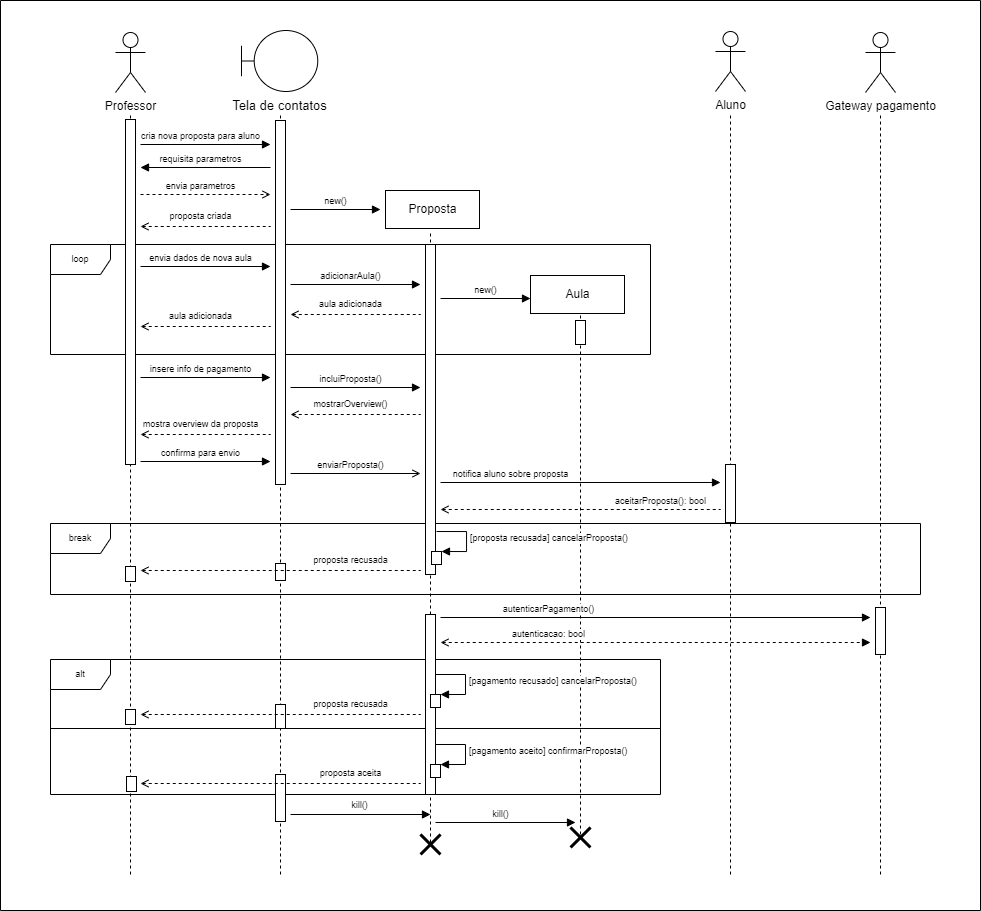

The diagram above was exported from draw.io. Its source (the exported page's mxGraphModel, read from the mxfile embedded in the PNG):
<mxGraphModel dx="1839" dy="618" grid="1" gridSize="10" guides="0" tooltips="1" connect="0" arrows="0" fold="1" page="1" pageScale="1" pageWidth="850" pageHeight="1100" background="none" math="0" shadow="0">
  <root>
    <mxCell id="0" />
    <mxCell id="A1VPly3XKa4tdlJzV9dt-9" value="Windows" style="" parent="0" />
    <mxCell id="A1VPly3XKa4tdlJzV9dt-10" value="loop" style="shape=umlFrame;whiteSpace=wrap;html=1;fontSize=9;" parent="A1VPly3XKa4tdlJzV9dt-9" vertex="1">
      <mxGeometry x="-470" y="334" width="600" height="110" as="geometry" />
    </mxCell>
    <mxCell id="A1VPly3XKa4tdlJzV9dt-32" value="break" style="shape=umlFrame;whiteSpace=wrap;html=1;fontSize=9;" parent="A1VPly3XKa4tdlJzV9dt-9" vertex="1">
      <mxGeometry x="-470" y="613" width="870" height="71" as="geometry" />
    </mxCell>
    <mxCell id="A1VPly3XKa4tdlJzV9dt-57" value="alt" style="shape=umlFrame;whiteSpace=wrap;html=1;fontSize=9;" parent="A1VPly3XKa4tdlJzV9dt-9" vertex="1">
      <mxGeometry x="-470" y="749" width="610" height="135" as="geometry" />
    </mxCell>
    <mxCell id="A1VPly3XKa4tdlJzV9dt-65" value="" style="line;strokeWidth=1;fillColor=none;align=left;verticalAlign=middle;spacingTop=-1;spacingLeft=3;spacingRight=3;rotatable=0;labelPosition=right;points=[];portConstraint=eastwest;fontSize=9;" parent="A1VPly3XKa4tdlJzV9dt-9" vertex="1">
      <mxGeometry x="-470" y="814" width="610" height="8" as="geometry" />
    </mxCell>
    <mxCell id="A1VPly3XKa4tdlJzV9dt-66" value="" style="html=1;points=[];perimeter=orthogonalPerimeter;fontSize=13;" parent="A1VPly3XKa4tdlJzV9dt-9" vertex="1">
      <mxGeometry x="-395" y="799" width="10" height="15" as="geometry" />
    </mxCell>
    <mxCell id="xp_syb3CRa_GeQr8Ug7M-3" value="" style="html=1;verticalAlign=bottom;endArrow=none;rounded=0;fontSize=9;startArrow=open;startFill=0;endFill=0;dashed=1;" parent="A1VPly3XKa4tdlJzV9dt-9" edge="1">
      <mxGeometry x="-0.0769" width="80" relative="1" as="geometry">
        <mxPoint x="-230" y="404" as="sourcePoint" />
        <mxPoint x="-100" y="404" as="targetPoint" />
        <mxPoint as="offset" />
      </mxGeometry>
    </mxCell>
    <mxCell id="xp_syb3CRa_GeQr8Ug7M-4" value="aula adicionada" style="edgeLabel;html=1;align=center;verticalAlign=middle;resizable=0;points=[];fontSize=9;" parent="xp_syb3CRa_GeQr8Ug7M-3" vertex="1" connectable="0">
      <mxGeometry x="0.4103" y="-2" relative="1" as="geometry">
        <mxPoint x="-32" y="-12" as="offset" />
      </mxGeometry>
    </mxCell>
    <mxCell id="1" value="Fundo" style="" parent="0" />
    <mxCell id="KxH-i2cOVbZDrv5Epkz9-14" value="Professor" style="shape=umlActor;verticalLabelPosition=bottom;verticalAlign=top;html=1;" parent="1" vertex="1">
      <mxGeometry x="-405" y="122" width="30" height="60" as="geometry" />
    </mxCell>
    <mxCell id="KxH-i2cOVbZDrv5Epkz9-15" value="Tela de contatos" style="shape=umlBoundary;html=1;labelPosition=center;verticalLabelPosition=bottom;align=center;verticalAlign=top;fontSize=13;" parent="1" vertex="1">
      <mxGeometry x="-279" y="120" width="76.25" height="61" as="geometry" />
    </mxCell>
    <mxCell id="KxH-i2cOVbZDrv5Epkz9-16" value="Proposta" style="html=1;" parent="1" vertex="1">
      <mxGeometry x="-135" y="280" width="94" height="38" as="geometry" />
    </mxCell>
    <mxCell id="6CNxIYwMlbVp13QRvqxh-7" value="" style="endArrow=none;dashed=1;html=1;rounded=0;" parent="1" edge="1">
      <mxGeometry width="50" height="50" relative="1" as="geometry">
        <mxPoint x="-390" y="964" as="sourcePoint" />
        <mxPoint x="-390" y="204" as="targetPoint" />
      </mxGeometry>
    </mxCell>
    <mxCell id="6CNxIYwMlbVp13QRvqxh-8" value="" style="endArrow=none;dashed=1;html=1;rounded=0;" parent="1" edge="1">
      <mxGeometry width="50" height="50" relative="1" as="geometry">
        <mxPoint x="-240" y="964" as="sourcePoint" />
        <mxPoint x="-240" y="204" as="targetPoint" />
      </mxGeometry>
    </mxCell>
    <mxCell id="6CNxIYwMlbVp13QRvqxh-9" value="" style="endArrow=none;dashed=1;html=1;rounded=0;" parent="1" edge="1">
      <mxGeometry width="50" height="50" relative="1" as="geometry">
        <mxPoint x="-90" y="932" as="sourcePoint" />
        <mxPoint x="-90" y="320" as="targetPoint" />
      </mxGeometry>
    </mxCell>
    <mxCell id="6CNxIYwMlbVp13QRvqxh-10" value="Aula" style="html=1;" parent="1" vertex="1">
      <mxGeometry x="10" y="365" width="94" height="38" as="geometry" />
    </mxCell>
    <mxCell id="6CNxIYwMlbVp13QRvqxh-11" value="" style="endArrow=none;dashed=1;html=1;rounded=0;" parent="1" edge="1">
      <mxGeometry width="50" height="50" relative="1" as="geometry">
        <mxPoint x="60" y="924" as="sourcePoint" />
        <mxPoint x="60" y="404" as="targetPoint" />
      </mxGeometry>
    </mxCell>
    <mxCell id="6CNxIYwMlbVp13QRvqxh-27" value="Aluno" style="shape=umlActor;verticalLabelPosition=bottom;verticalAlign=top;html=1;" parent="1" vertex="1">
      <mxGeometry x="195" y="121" width="30" height="60" as="geometry" />
    </mxCell>
    <mxCell id="6CNxIYwMlbVp13QRvqxh-28" value="Gateway pagamento" style="shape=umlActor;verticalLabelPosition=bottom;verticalAlign=top;html=1;" parent="1" vertex="1">
      <mxGeometry x="345" y="122" width="30" height="60" as="geometry" />
    </mxCell>
    <mxCell id="6CNxIYwMlbVp13QRvqxh-40" value="" style="endArrow=none;dashed=1;html=1;rounded=0;" parent="1" edge="1">
      <mxGeometry width="50" height="50" relative="1" as="geometry">
        <mxPoint x="210" y="964" as="sourcePoint" />
        <mxPoint x="210" y="204" as="targetPoint" />
      </mxGeometry>
    </mxCell>
    <mxCell id="6CNxIYwMlbVp13QRvqxh-41" value="" style="endArrow=none;dashed=1;html=1;rounded=0;" parent="1" edge="1">
      <mxGeometry width="50" height="50" relative="1" as="geometry">
        <mxPoint x="360" y="964" as="sourcePoint" />
        <mxPoint x="360" y="204" as="targetPoint" />
      </mxGeometry>
    </mxCell>
    <mxCell id="6CNxIYwMlbVp13QRvqxh-33" value="Ativos" style="" parent="0" />
    <mxCell id="6CNxIYwMlbVp13QRvqxh-34" value="" style="html=1;points=[];perimeter=orthogonalPerimeter;fontSize=13;" parent="6CNxIYwMlbVp13QRvqxh-33" vertex="1">
      <mxGeometry x="-395" y="209" width="10" height="345" as="geometry" />
    </mxCell>
    <mxCell id="6CNxIYwMlbVp13QRvqxh-35" value="" style="html=1;points=[];perimeter=orthogonalPerimeter;fontSize=13;" parent="6CNxIYwMlbVp13QRvqxh-33" vertex="1">
      <mxGeometry x="-245" y="210" width="10" height="364" as="geometry" />
    </mxCell>
    <mxCell id="6CNxIYwMlbVp13QRvqxh-36" value="" style="html=1;points=[];perimeter=orthogonalPerimeter;fontSize=13;" parent="6CNxIYwMlbVp13QRvqxh-33" vertex="1">
      <mxGeometry x="-95" y="334" width="10" height="330" as="geometry" />
    </mxCell>
    <mxCell id="6CNxIYwMlbVp13QRvqxh-37" value="" style="html=1;points=[];perimeter=orthogonalPerimeter;fontSize=13;" parent="6CNxIYwMlbVp13QRvqxh-33" vertex="1">
      <mxGeometry x="55" y="410" width="10" height="24" as="geometry" />
    </mxCell>
    <mxCell id="6CNxIYwMlbVp13QRvqxh-39" value="" style="html=1;points=[];perimeter=orthogonalPerimeter;fontSize=13;" parent="6CNxIYwMlbVp13QRvqxh-33" vertex="1">
      <mxGeometry x="205" y="554" width="10" height="58" as="geometry" />
    </mxCell>
    <mxCell id="6CNxIYwMlbVp13QRvqxh-43" value="" style="html=1;points=[];perimeter=orthogonalPerimeter;fontSize=13;" parent="6CNxIYwMlbVp13QRvqxh-33" vertex="1">
      <mxGeometry x="355" y="697" width="10" height="47" as="geometry" />
    </mxCell>
    <mxCell id="A1VPly3XKa4tdlJzV9dt-46" value="" style="html=1;points=[];perimeter=orthogonalPerimeter;fontSize=13;" parent="6CNxIYwMlbVp13QRvqxh-33" vertex="1">
      <mxGeometry x="-395" y="656" width="10" height="15" as="geometry" />
    </mxCell>
    <mxCell id="A1VPly3XKa4tdlJzV9dt-68" value="" style="html=1;points=[];perimeter=orthogonalPerimeter;fontSize=13;" parent="6CNxIYwMlbVp13QRvqxh-33" vertex="1">
      <mxGeometry x="-95" y="704" width="10" height="180" as="geometry" />
    </mxCell>
    <mxCell id="5DhV0J2bRCcSdE2ehbW9-10" value="" style="html=1;points=[];perimeter=orthogonalPerimeter;fontSize=13;" parent="6CNxIYwMlbVp13QRvqxh-33" vertex="1">
      <mxGeometry x="-395" y="799" width="10" height="15" as="geometry" />
    </mxCell>
    <mxCell id="5DhV0J2bRCcSdE2ehbW9-11" value="" style="html=1;points=[];perimeter=orthogonalPerimeter;fontSize=13;" parent="6CNxIYwMlbVp13QRvqxh-33" vertex="1">
      <mxGeometry x="-394" y="866" width="10" height="15" as="geometry" />
    </mxCell>
    <mxCell id="5DhV0J2bRCcSdE2ehbW9-13" value="" style="html=1;points=[];perimeter=orthogonalPerimeter;fontSize=13;" parent="6CNxIYwMlbVp13QRvqxh-33" vertex="1">
      <mxGeometry x="-245" y="864" width="10" height="47" as="geometry" />
    </mxCell>
    <mxCell id="5DhV0J2bRCcSdE2ehbW9-14" value="" style="html=1;points=[];perimeter=orthogonalPerimeter;fontSize=13;" parent="6CNxIYwMlbVp13QRvqxh-33" vertex="1">
      <mxGeometry x="-245" y="794" width="10" height="24" as="geometry" />
    </mxCell>
    <mxCell id="5DhV0J2bRCcSdE2ehbW9-15" value="" style="html=1;points=[];perimeter=orthogonalPerimeter;fontSize=13;" parent="6CNxIYwMlbVp13QRvqxh-33" vertex="1">
      <mxGeometry x="-245" y="653" width="10" height="17" as="geometry" />
    </mxCell>
    <mxCell id="6CNxIYwMlbVp13QRvqxh-45" value="Mensagens" style="" parent="0" />
    <mxCell id="6CNxIYwMlbVp13QRvqxh-46" value="cria nova proposta para aluno" style="html=1;verticalAlign=bottom;endArrow=block;rounded=0;fontSize=9;" parent="6CNxIYwMlbVp13QRvqxh-45" edge="1">
      <mxGeometry x="-0.0769" width="80" relative="1" as="geometry">
        <mxPoint x="-380" y="234" as="sourcePoint" />
        <mxPoint x="-250" y="234" as="targetPoint" />
        <mxPoint as="offset" />
      </mxGeometry>
    </mxCell>
    <mxCell id="6CNxIYwMlbVp13QRvqxh-47" value="new()" style="html=1;verticalAlign=bottom;endArrow=block;rounded=0;fontSize=9;" parent="6CNxIYwMlbVp13QRvqxh-45" edge="1">
      <mxGeometry width="80" relative="1" as="geometry">
        <mxPoint x="-230" y="299" as="sourcePoint" />
        <mxPoint x="-140" y="299" as="targetPoint" />
      </mxGeometry>
    </mxCell>
    <mxCell id="6CNxIYwMlbVp13QRvqxh-50" value="new()" style="html=1;verticalAlign=bottom;endArrow=block;rounded=0;fontSize=9;" parent="6CNxIYwMlbVp13QRvqxh-45" edge="1">
      <mxGeometry width="80" relative="1" as="geometry">
        <mxPoint x="-80" y="388" as="sourcePoint" />
        <mxPoint x="10" y="388" as="targetPoint" />
      </mxGeometry>
    </mxCell>
    <mxCell id="6CNxIYwMlbVp13QRvqxh-51" value="requisita parametros" style="html=1;verticalAlign=bottom;endArrow=none;rounded=0;fontSize=9;startArrow=block;startFill=1;endFill=0;" parent="6CNxIYwMlbVp13QRvqxh-45" edge="1">
      <mxGeometry x="-0.0769" width="80" relative="1" as="geometry">
        <mxPoint x="-380" y="257" as="sourcePoint" />
        <mxPoint x="-250" y="257" as="targetPoint" />
        <mxPoint as="offset" />
      </mxGeometry>
    </mxCell>
    <mxCell id="6CNxIYwMlbVp13QRvqxh-53" value="envia parametros" style="html=1;verticalAlign=bottom;endArrow=open;rounded=0;fontSize=9;dashed=1;endFill=0;" parent="6CNxIYwMlbVp13QRvqxh-45" edge="1">
      <mxGeometry x="-0.0769" width="80" relative="1" as="geometry">
        <mxPoint x="-380" y="284" as="sourcePoint" />
        <mxPoint x="-250" y="284" as="targetPoint" />
        <mxPoint as="offset" />
      </mxGeometry>
    </mxCell>
    <mxCell id="A1VPly3XKa4tdlJzV9dt-5" value="" style="html=1;verticalAlign=bottom;endArrow=none;rounded=0;fontSize=9;startArrow=open;startFill=0;endFill=0;dashed=1;" parent="6CNxIYwMlbVp13QRvqxh-45" edge="1">
      <mxGeometry x="-0.0769" width="80" relative="1" as="geometry">
        <mxPoint x="-380" y="315.9999999999999" as="sourcePoint" />
        <mxPoint x="-250" y="315.9999999999999" as="targetPoint" />
        <mxPoint as="offset" />
      </mxGeometry>
    </mxCell>
    <mxCell id="A1VPly3XKa4tdlJzV9dt-6" value="proposta criada" style="edgeLabel;html=1;align=center;verticalAlign=middle;resizable=0;points=[];fontSize=9;" parent="A1VPly3XKa4tdlJzV9dt-5" vertex="1" connectable="0">
      <mxGeometry x="0.4103" y="-2" relative="1" as="geometry">
        <mxPoint x="-32" y="-12" as="offset" />
      </mxGeometry>
    </mxCell>
    <mxCell id="A1VPly3XKa4tdlJzV9dt-7" value="envia dados de nova aula" style="html=1;verticalAlign=bottom;endArrow=block;rounded=0;fontSize=9;" parent="6CNxIYwMlbVp13QRvqxh-45" edge="1">
      <mxGeometry x="-0.0769" width="80" relative="1" as="geometry">
        <mxPoint x="-380" y="356" as="sourcePoint" />
        <mxPoint x="-250" y="356" as="targetPoint" />
        <mxPoint as="offset" />
      </mxGeometry>
    </mxCell>
    <mxCell id="A1VPly3XKa4tdlJzV9dt-11" value="adicionarAula()" style="html=1;verticalAlign=bottom;endArrow=block;rounded=0;fontSize=9;" parent="6CNxIYwMlbVp13QRvqxh-45" edge="1">
      <mxGeometry x="-0.0769" width="80" relative="1" as="geometry">
        <mxPoint x="-230" y="374" as="sourcePoint" />
        <mxPoint x="-100" y="374" as="targetPoint" />
        <mxPoint as="offset" />
      </mxGeometry>
    </mxCell>
    <mxCell id="A1VPly3XKa4tdlJzV9dt-15" value="" style="html=1;verticalAlign=bottom;endArrow=none;rounded=0;fontSize=9;startArrow=open;startFill=0;endFill=0;dashed=1;" parent="6CNxIYwMlbVp13QRvqxh-45" edge="1">
      <mxGeometry x="-0.0769" width="80" relative="1" as="geometry">
        <mxPoint x="-380" y="416" as="sourcePoint" />
        <mxPoint x="-250" y="416" as="targetPoint" />
        <mxPoint as="offset" />
      </mxGeometry>
    </mxCell>
    <mxCell id="A1VPly3XKa4tdlJzV9dt-16" value="aula adicionada" style="edgeLabel;html=1;align=center;verticalAlign=middle;resizable=0;points=[];fontSize=9;" parent="A1VPly3XKa4tdlJzV9dt-15" vertex="1" connectable="0">
      <mxGeometry x="0.4103" y="-2" relative="1" as="geometry">
        <mxPoint x="-32" y="-12" as="offset" />
      </mxGeometry>
    </mxCell>
    <mxCell id="A1VPly3XKa4tdlJzV9dt-18" value="insere info de pagamento" style="html=1;verticalAlign=bottom;endArrow=block;rounded=0;fontSize=9;" parent="6CNxIYwMlbVp13QRvqxh-45" edge="1">
      <mxGeometry x="-0.0769" width="80" relative="1" as="geometry">
        <mxPoint x="-380" y="467" as="sourcePoint" />
        <mxPoint x="-250" y="467" as="targetPoint" />
        <mxPoint as="offset" />
      </mxGeometry>
    </mxCell>
    <mxCell id="A1VPly3XKa4tdlJzV9dt-19" value="incluiProposta()" style="html=1;verticalAlign=bottom;endArrow=block;rounded=0;fontSize=9;" parent="6CNxIYwMlbVp13QRvqxh-45" edge="1">
      <mxGeometry x="-0.0769" width="80" relative="1" as="geometry">
        <mxPoint x="-230" y="477" as="sourcePoint" />
        <mxPoint x="-100" y="477" as="targetPoint" />
        <mxPoint as="offset" />
      </mxGeometry>
    </mxCell>
    <mxCell id="A1VPly3XKa4tdlJzV9dt-20" value="" style="html=1;verticalAlign=bottom;endArrow=none;rounded=0;fontSize=9;startArrow=open;startFill=0;endFill=0;dashed=1;" parent="6CNxIYwMlbVp13QRvqxh-45" edge="1">
      <mxGeometry x="-0.0769" width="80" relative="1" as="geometry">
        <mxPoint x="-230" y="504" as="sourcePoint" />
        <mxPoint x="-100" y="504" as="targetPoint" />
        <mxPoint as="offset" />
      </mxGeometry>
    </mxCell>
    <mxCell id="A1VPly3XKa4tdlJzV9dt-21" value="mostrarOverview()" style="edgeLabel;html=1;align=center;verticalAlign=middle;resizable=0;points=[];fontSize=9;" parent="A1VPly3XKa4tdlJzV9dt-20" vertex="1" connectable="0">
      <mxGeometry x="0.3146" y="-2" relative="1" as="geometry">
        <mxPoint x="-26" y="-12" as="offset" />
      </mxGeometry>
    </mxCell>
    <mxCell id="A1VPly3XKa4tdlJzV9dt-22" value="" style="html=1;verticalAlign=bottom;endArrow=none;rounded=0;fontSize=9;startArrow=open;startFill=0;endFill=0;dashed=1;" parent="6CNxIYwMlbVp13QRvqxh-45" edge="1">
      <mxGeometry x="-0.0769" width="80" relative="1" as="geometry">
        <mxPoint x="-380" y="524" as="sourcePoint" />
        <mxPoint x="-250" y="524" as="targetPoint" />
        <mxPoint as="offset" />
      </mxGeometry>
    </mxCell>
    <mxCell id="A1VPly3XKa4tdlJzV9dt-23" value="mostra overview da proposta" style="edgeLabel;html=1;align=center;verticalAlign=middle;resizable=0;points=[];fontSize=9;" parent="A1VPly3XKa4tdlJzV9dt-22" vertex="1" connectable="0">
      <mxGeometry x="0.3146" y="-2" relative="1" as="geometry">
        <mxPoint x="-26" y="-12" as="offset" />
      </mxGeometry>
    </mxCell>
    <mxCell id="A1VPly3XKa4tdlJzV9dt-25" value="confirma para envio" style="html=1;verticalAlign=bottom;endArrow=block;rounded=0;fontSize=9;" parent="6CNxIYwMlbVp13QRvqxh-45" edge="1">
      <mxGeometry x="-0.0769" width="80" relative="1" as="geometry">
        <mxPoint x="-380" y="551" as="sourcePoint" />
        <mxPoint x="-250" y="551" as="targetPoint" />
        <mxPoint as="offset" />
      </mxGeometry>
    </mxCell>
    <mxCell id="A1VPly3XKa4tdlJzV9dt-26" value="enviarProposta()" style="html=1;verticalAlign=bottom;endArrow=open;rounded=0;fontSize=9;endFill=0;" parent="6CNxIYwMlbVp13QRvqxh-45" edge="1">
      <mxGeometry x="-0.0769" width="80" relative="1" as="geometry">
        <mxPoint x="-230" y="562.9999999999999" as="sourcePoint" />
        <mxPoint x="-100" y="562.9999999999999" as="targetPoint" />
        <mxPoint as="offset" />
      </mxGeometry>
    </mxCell>
    <mxCell id="A1VPly3XKa4tdlJzV9dt-28" value="notifica aluno sobre proposta" style="html=1;verticalAlign=bottom;endArrow=block;rounded=0;fontSize=9;" parent="6CNxIYwMlbVp13QRvqxh-45" edge="1">
      <mxGeometry x="-0.5" width="80" relative="1" as="geometry">
        <mxPoint x="-80" y="572" as="sourcePoint" />
        <mxPoint x="200" y="572" as="targetPoint" />
        <mxPoint as="offset" />
      </mxGeometry>
    </mxCell>
    <mxCell id="A1VPly3XKa4tdlJzV9dt-29" value="kill()" style="html=1;verticalAlign=bottom;endArrow=block;rounded=0;fontSize=9;" parent="6CNxIYwMlbVp13QRvqxh-45" edge="1">
      <mxGeometry x="-0.0769" width="80" relative="1" as="geometry">
        <mxPoint x="-85" y="912" as="sourcePoint" />
        <mxPoint x="55" y="912" as="targetPoint" />
        <mxPoint as="offset" />
      </mxGeometry>
    </mxCell>
    <mxCell id="A1VPly3XKa4tdlJzV9dt-34" value="aceitarProposta(): bool" style="html=1;verticalAlign=bottom;endArrow=none;rounded=0;fontSize=9;endFill=0;startArrow=open;startFill=0;dashed=1;" parent="6CNxIYwMlbVp13QRvqxh-45" edge="1">
      <mxGeometry x="0.5714" width="80" relative="1" as="geometry">
        <mxPoint x="-80" y="599" as="sourcePoint" />
        <mxPoint x="200" y="599" as="targetPoint" />
        <mxPoint as="offset" />
      </mxGeometry>
    </mxCell>
    <mxCell id="A1VPly3XKa4tdlJzV9dt-51" value="" style="html=1;points=[];perimeter=orthogonalPerimeter;fontSize=9;" parent="6CNxIYwMlbVp13QRvqxh-45" vertex="1">
      <mxGeometry x="-89" y="641" width="10" height="13" as="geometry" />
    </mxCell>
    <mxCell id="A1VPly3XKa4tdlJzV9dt-52" value="[proposta recusada] cancelarProposta()" style="edgeStyle=orthogonalEdgeStyle;html=1;align=left;spacingLeft=2;endArrow=block;rounded=0;entryX=1;entryY=0;fontSize=9;" parent="6CNxIYwMlbVp13QRvqxh-45" target="A1VPly3XKa4tdlJzV9dt-51" edge="1">
      <mxGeometry relative="1" as="geometry">
        <mxPoint x="-84" y="621" as="sourcePoint" />
        <Array as="points">
          <mxPoint x="-54" y="621" />
        </Array>
      </mxGeometry>
    </mxCell>
    <mxCell id="A1VPly3XKa4tdlJzV9dt-53" value="" style="html=1;verticalAlign=bottom;endArrow=none;rounded=0;fontSize=9;startArrow=open;startFill=0;endFill=0;dashed=1;" parent="6CNxIYwMlbVp13QRvqxh-45" edge="1">
      <mxGeometry x="-0.0769" width="80" relative="1" as="geometry">
        <mxPoint x="-380" y="660" as="sourcePoint" />
        <mxPoint x="-100.00000000000023" y="660" as="targetPoint" />
        <mxPoint as="offset" />
      </mxGeometry>
    </mxCell>
    <mxCell id="A1VPly3XKa4tdlJzV9dt-54" value="proposta recusada" style="edgeLabel;html=1;align=center;verticalAlign=middle;resizable=0;points=[];fontSize=9;" parent="A1VPly3XKa4tdlJzV9dt-53" vertex="1" connectable="0">
      <mxGeometry x="0.3146" y="-2" relative="1" as="geometry">
        <mxPoint x="26" y="-12" as="offset" />
      </mxGeometry>
    </mxCell>
    <mxCell id="A1VPly3XKa4tdlJzV9dt-55" value="autenticarPagamento()" style="html=1;verticalAlign=bottom;endArrow=block;rounded=0;fontSize=9;" parent="6CNxIYwMlbVp13QRvqxh-45" edge="1">
      <mxGeometry x="-0.5" width="80" relative="1" as="geometry">
        <mxPoint x="-80" y="707" as="sourcePoint" />
        <mxPoint x="350" y="707" as="targetPoint" />
        <mxPoint as="offset" />
      </mxGeometry>
    </mxCell>
    <mxCell id="A1VPly3XKa4tdlJzV9dt-56" value="autenticacao: bool" style="html=1;verticalAlign=bottom;endArrow=block;rounded=0;fontSize=9;startArrow=open;startFill=0;dashed=1;" parent="6CNxIYwMlbVp13QRvqxh-45" edge="1">
      <mxGeometry x="-0.5" width="80" relative="1" as="geometry">
        <mxPoint x="-80" y="732" as="sourcePoint" />
        <mxPoint x="350" y="732" as="targetPoint" />
        <mxPoint as="offset" />
      </mxGeometry>
    </mxCell>
    <mxCell id="A1VPly3XKa4tdlJzV9dt-58" value="" style="html=1;points=[];perimeter=orthogonalPerimeter;fontSize=9;" parent="6CNxIYwMlbVp13QRvqxh-45" vertex="1">
      <mxGeometry x="-90" y="784" width="10" height="13" as="geometry" />
    </mxCell>
    <mxCell id="A1VPly3XKa4tdlJzV9dt-59" value="[pagamento recusado] cancelarProposta()" style="edgeStyle=orthogonalEdgeStyle;html=1;align=left;spacingLeft=2;endArrow=block;rounded=0;entryX=1;entryY=0;fontSize=9;" parent="6CNxIYwMlbVp13QRvqxh-45" target="A1VPly3XKa4tdlJzV9dt-58" edge="1">
      <mxGeometry relative="1" as="geometry">
        <mxPoint x="-85" y="764" as="sourcePoint" />
        <Array as="points">
          <mxPoint x="-55" y="764" />
        </Array>
      </mxGeometry>
    </mxCell>
    <mxCell id="A1VPly3XKa4tdlJzV9dt-61" value="" style="html=1;verticalAlign=bottom;endArrow=none;rounded=0;fontSize=9;startArrow=open;startFill=0;endFill=0;dashed=1;" parent="6CNxIYwMlbVp13QRvqxh-45" edge="1">
      <mxGeometry x="-0.0769" width="80" relative="1" as="geometry">
        <mxPoint x="-380" y="804" as="sourcePoint" />
        <mxPoint x="-100.00000000000023" y="804" as="targetPoint" />
        <mxPoint as="offset" />
      </mxGeometry>
    </mxCell>
    <mxCell id="A1VPly3XKa4tdlJzV9dt-62" value="proposta recusada" style="edgeLabel;html=1;align=center;verticalAlign=middle;resizable=0;points=[];fontSize=9;" parent="A1VPly3XKa4tdlJzV9dt-61" vertex="1" connectable="0">
      <mxGeometry x="0.3146" y="-2" relative="1" as="geometry">
        <mxPoint x="26" y="-12" as="offset" />
      </mxGeometry>
    </mxCell>
    <mxCell id="A1VPly3XKa4tdlJzV9dt-69" value="" style="html=1;points=[];perimeter=orthogonalPerimeter;fontSize=9;" parent="6CNxIYwMlbVp13QRvqxh-45" vertex="1">
      <mxGeometry x="-90" y="854" width="10" height="13" as="geometry" />
    </mxCell>
    <mxCell id="A1VPly3XKa4tdlJzV9dt-70" value="[pagamento aceito] confirmarProposta()" style="edgeStyle=orthogonalEdgeStyle;html=1;align=left;spacingLeft=2;endArrow=block;rounded=0;entryX=1;entryY=0;fontSize=9;" parent="6CNxIYwMlbVp13QRvqxh-45" target="A1VPly3XKa4tdlJzV9dt-69" edge="1">
      <mxGeometry relative="1" as="geometry">
        <mxPoint x="-85" y="834" as="sourcePoint" />
        <Array as="points">
          <mxPoint x="-55" y="834" />
        </Array>
      </mxGeometry>
    </mxCell>
    <mxCell id="5DhV0J2bRCcSdE2ehbW9-4" value="" style="html=1;verticalAlign=bottom;endArrow=none;rounded=0;fontSize=9;startArrow=block;startFill=1;endFill=0;" parent="6CNxIYwMlbVp13QRvqxh-45" edge="1">
      <mxGeometry x="-0.0769" width="80" relative="1" as="geometry">
        <mxPoint x="-90" y="904" as="sourcePoint" />
        <mxPoint x="-230" y="904" as="targetPoint" />
        <mxPoint as="offset" />
      </mxGeometry>
    </mxCell>
    <mxCell id="5DhV0J2bRCcSdE2ehbW9-5" value="kill()" style="edgeLabel;html=1;align=center;verticalAlign=middle;resizable=0;points=[];fontSize=9;" parent="5DhV0J2bRCcSdE2ehbW9-4" vertex="1" connectable="0">
      <mxGeometry x="0.3146" y="-2" relative="1" as="geometry">
        <mxPoint x="21" y="-7" as="offset" />
      </mxGeometry>
    </mxCell>
    <mxCell id="5DhV0J2bRCcSdE2ehbW9-6" value="" style="shape=umlDestroy;whiteSpace=wrap;html=1;strokeWidth=3;fontSize=9;" parent="6CNxIYwMlbVp13QRvqxh-45" vertex="1">
      <mxGeometry x="-100" y="924" width="20" height="20" as="geometry" />
    </mxCell>
    <mxCell id="5DhV0J2bRCcSdE2ehbW9-7" value="" style="html=1;verticalAlign=bottom;endArrow=none;rounded=0;fontSize=9;startArrow=open;startFill=0;endFill=0;dashed=1;" parent="6CNxIYwMlbVp13QRvqxh-45" edge="1">
      <mxGeometry x="-0.0769" width="80" relative="1" as="geometry">
        <mxPoint x="-380" y="873" as="sourcePoint" />
        <mxPoint x="-100.00000000000023" y="873" as="targetPoint" />
        <mxPoint as="offset" />
      </mxGeometry>
    </mxCell>
    <mxCell id="5DhV0J2bRCcSdE2ehbW9-8" value="proposta aceita" style="edgeLabel;html=1;align=center;verticalAlign=middle;resizable=0;points=[];fontSize=9;" parent="5DhV0J2bRCcSdE2ehbW9-7" vertex="1" connectable="0">
      <mxGeometry x="0.3146" y="-2" relative="1" as="geometry">
        <mxPoint x="26" y="-12" as="offset" />
      </mxGeometry>
    </mxCell>
    <mxCell id="xp_syb3CRa_GeQr8Ug7M-5" value="" style="shape=umlDestroy;whiteSpace=wrap;html=1;strokeWidth=3;fontSize=9;" parent="6CNxIYwMlbVp13QRvqxh-45" vertex="1">
      <mxGeometry x="50" y="917" width="20" height="20" as="geometry" />
    </mxCell>
    <mxCell id="5DhV0J2bRCcSdE2ehbW9-17" value="Container" parent="0" />
    <mxCell id="5DhV0J2bRCcSdE2ehbW9-18" value="" style="swimlane;startSize=0;" parent="5DhV0J2bRCcSdE2ehbW9-17" vertex="1">
      <mxGeometry x="-520" y="90" width="980" height="910" as="geometry" />
    </mxCell>
  </root>
</mxGraphModel>